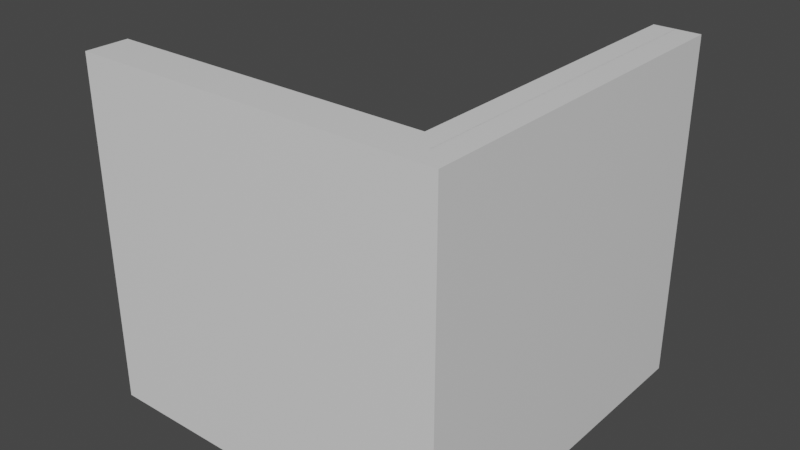 # Source: church_SM_wall_corner_2.25x2.25x4.blend  (saved by Blender 2.81.16; exported with 4.5.12 LTS)
import bpy
from mathutils import Matrix  # noqa: F401  (used for matrix-valued properties, if any)

bpy.ops.wm.read_factory_settings(use_empty=True)
scene = bpy.context.scene
scene.name = 'Scene'

# ---- collections
col_collection = bpy.data.collections.new('Collection'); scene.collection.children.link(col_collection)

# ---- materials (node trees are filled in below, after node groups)
mat_material = bpy.data.materials.new('Material')
mat_material.alpha_threshold = 0.0
mat_material.use_transparent_shadow = False
mat_material.line_color = (0.0, 0.0, 0.0, 1.0)

# ---- material node trees
mat_material.use_nodes = True; mat_material.node_tree.nodes.clear()
_N = mat_material.node_tree.nodes; _L = mat_material.node_tree.links
n0 = _N.new('ShaderNodeOutputMaterial'); n0.name = 'Material Output'; n0.location = (300, 300)
n1 = _N.new('ShaderNodeBsdfPrincipled'); n1.name = 'Principled BSDF'; n1.location = (10, 300)
n1.distribution = 'GGX'
n1.subsurface_method = 'BURLEY'
n1.inputs[2].default_value = 0.4
n1.inputs[3].default_value = 1.45
n1.inputs[27].default_value = (0.0, 0.0, 0.0, 1.0)
n1.inputs[28].default_value = 1.0
_L.new(n1.outputs[0], n0.inputs[0])
n0.is_active_output = True

# ---- world
world_world = bpy.data.worlds.new('World'); scene.world = world_world
world_world.use_nodes = True; world_world.node_tree.nodes.clear()
_N = world_world.node_tree.nodes; _L = world_world.node_tree.links
n0 = _N.new('ShaderNodeOutputWorld'); n0.name = 'World Output'; n0.location = (300, 300)
n1 = _N.new('ShaderNodeBackground'); n1.name = 'Background'; n1.location = (10, 300)
n1.inputs[0].default_value = (0.05088, 0.05088, 0.05088, 1.0)
_L.new(n1.outputs[0], n0.inputs[0])
n0.is_active_output = True
world_world.color = (0.05088, 0.05088, 0.05088)
world_world.use_sun_shadow = False
world_world.sun_shadow_jitter_overblur = 0.0

# ---- meshes
me_church_sm_wall_corner_2_25x2_25x4 = bpy.data.meshes.new('church_SM_wall_corner 2.25x2.25x4')
me_church_sm_wall_corner_2_25x2_25x4.from_pydata([(0.0, 0.25, 4.0), (0.0, 0.25, 0.0), (0.0, 0.0, 4.0), (0.0, 0.0, 0.0), (-4.0, 0.25, 4.0), (-4.0, 0.25, 0.0), (-4.0, 0.0, 4.0), (-4.0, 0.0, 0.0), (-0.25, 0.25, 0.0), (-0.25, 0.0, 4.0), (-0.25, 0.0, 0.0), (-0.25, 0.25, 4.0), (0.0, 4.0, 4.0), (0.0, 4.0, 0.0), (-0.25, 4.0, 4.0), (-0.25, 4.0, 0.0)], [], [(11, 4, 6, 9), (10, 9, 6, 7), (7, 6, 4, 5), (8, 1, 3, 10), (1, 0, 2, 3), (1, 8, 15, 13), (5, 4, 11, 8), (5, 8, 10, 7), (3, 2, 9, 10), (0, 11, 9, 2), (15, 14, 12, 13), (11, 0, 12, 14), (0, 1, 13, 12), (8, 11, 14, 15)])
_uv = me_church_sm_wall_corner_2_25x2_25x4.uv_layers.new(name='UVMap')
_uv.uv.foreach_set('vector', [0.75, 0.5, 0.875, 0.5, 0.875, 0.75, 0.75, 0.75, 0.375, 0.875, 0.625, 0.875, 0.625, 1.0, 0.375, 1.0, 0.375, 0.0, 0.625, 0.0, 0.625, 0.25, 0.375, 0.25, 0.25, 0.5, 0.375, 0.5, 0.375, 0.75, 0.25, 0.75, 0.375, 0.5, 0.625, 0.5, 0.625, 0.75, 0.375, 0.75, 0.375, 0.5, 0.25, 0.5, 0.25, 0.5, 0.375, 0.5, 0.375, 0.25, 0.625, 0.25, 0.625, 0.375, 0.375, 0.375, 0.125, 0.5, 0.25, 0.5, 0.25, 0.75, 0.125, 0.75, 0.375, 0.75, 0.625, 0.75, 0.625, 0.875, 0.375, 0.875, 0.625, 0.5, 0.75, 0.5, 0.75, 0.75, 0.625, 0.75, 0.375, 0.375, 0.625, 0.375, 0.625, 0.5, 0.375, 0.5, 0.75, 0.5, 0.625, 0.5, 0.625, 0.5, 0.75, 0.5, 0.625, 0.5, 0.375, 0.5, 0.375, 0.5, 0.625, 0.5, 0.375, 0.375, 0.625, 0.375, 0.625, 0.375, 0.375, 0.375])
me_church_sm_wall_corner_2_25x2_25x4.materials.append(mat_material)
me_church_sm_wall_corner_2_25x2_25x4.use_remesh_preserve_volume = False
me_church_sm_wall_corner_2_25x2_25x4.use_remesh_preserve_attributes = False
me_church_sm_wall_corner_2_25x2_25x4.use_mirror_vertex_groups = False
me_church_sm_wall_corner_2_25x2_25x4.update()
me_church_sm_wall_corner_2_25x2_25x4_001 = bpy.data.meshes.new('church_SM_wall_corner 2.25x2.25x4.001')
me_church_sm_wall_corner_2_25x2_25x4_001.from_pydata([(0.28, -1.956e-08, 4.0), (0.28, -1.956e-08, 0.0), (0.28, -0.25, 4.0), (0.28, -0.25, 0.0), (-4.0, -1.956e-08, 4.0), (-4.0, -1.956e-08, 0.0), (-4.0, -0.25, 4.0), (-4.0, -0.25, 0.0), (-0.00125, -1.956e-08, 0.0), (-0.00125, -0.25, 4.0), (-0.00125, -0.25, 0.0), (-0.00125, -1.956e-08, 4.0), (0.28, 4.0, 4.0), (0.28, 4.0, 0.0), (-0.00125, 4.0, 4.0), (-0.00125, 4.0, 0.0)], [], [(11, 4, 6, 9), (10, 9, 6, 7), (7, 6, 4, 5), (8, 1, 3, 10), (1, 0, 2, 3), (1, 8, 15, 13), (5, 4, 11, 8), (5, 8, 10, 7), (3, 2, 9, 10), (0, 11, 9, 2), (15, 14, 12, 13), (11, 0, 12, 14), (0, 1, 13, 12), (8, 11, 14, 15)])
_uv = me_church_sm_wall_corner_2_25x2_25x4_001.uv_layers.new(name='UVMap')
_uv.uv.foreach_set('vector', [0.75, 0.5, 0.875, 0.5, 0.875, 0.75, 0.75, 0.75, 0.375, 0.875, 0.625, 0.875, 0.625, 1.0, 0.375, 1.0, 0.375, 0.0, 0.625, 0.0, 0.625, 0.25, 0.375, 0.25, 0.25, 0.5, 0.375, 0.5, 0.375, 0.75, 0.25, 0.75, 0.375, 0.5, 0.625, 0.5, 0.625, 0.75, 0.375, 0.75, 0.375, 0.5, 0.25, 0.5, 0.25, 0.5, 0.375, 0.5, 0.375, 0.25, 0.625, 0.25, 0.625, 0.375, 0.375, 0.375, 0.125, 0.5, 0.25, 0.5, 0.25, 0.75, 0.125, 0.75, 0.375, 0.75, 0.625, 0.75, 0.625, 0.875, 0.375, 0.875, 0.625, 0.5, 0.75, 0.5, 0.75, 0.75, 0.625, 0.75, 0.375, 0.375, 0.625, 0.375, 0.625, 0.5, 0.375, 0.5, 0.75, 0.5, 0.625, 0.5, 0.625, 0.5, 0.75, 0.5, 0.625, 0.5, 0.375, 0.5, 0.375, 0.5, 0.625, 0.5, 0.375, 0.375, 0.625, 0.375, 0.625, 0.375, 0.375, 0.375])
me_church_sm_wall_corner_2_25x2_25x4_001.materials.append(mat_material)
me_church_sm_wall_corner_2_25x2_25x4_001.use_remesh_preserve_volume = False
me_church_sm_wall_corner_2_25x2_25x4_001.use_remesh_preserve_attributes = False
me_church_sm_wall_corner_2_25x2_25x4_001.use_mirror_vertex_groups = False
me_church_sm_wall_corner_2_25x2_25x4_001.update()

# ---- objects
ob_church_sm_wall_corner_2_25x2_25x4_in = bpy.data.objects.new('church_SM_wall_corner 2.25x2.25x4 in', me_church_sm_wall_corner_2_25x2_25x4)
ob_church_sm_wall_corner_2_25x2_25x4_on = bpy.data.objects.new('church_SM_wall_corner 2.25x2.25x4 on', me_church_sm_wall_corner_2_25x2_25x4_001)

# ---- transforms, parenting, visibility, modifiers, constraints
ob_church_sm_wall_corner_2_25x2_25x4_in.location = (0.0, 0.0, 0.0)
ob_church_sm_wall_corner_2_25x2_25x4_in.lock_rotations_4d = False
ob_church_sm_wall_corner_2_25x2_25x4_in.empty_display_type = 'ARROWS'
ob_church_sm_wall_corner_2_25x2_25x4_in.lineart.crease_threshold = 0.0
ob_church_sm_wall_corner_2_25x2_25x4_on.location = (0.0, 0.0, 0.0)
ob_church_sm_wall_corner_2_25x2_25x4_on.lock_rotations_4d = False
ob_church_sm_wall_corner_2_25x2_25x4_on.empty_display_type = 'ARROWS'
ob_church_sm_wall_corner_2_25x2_25x4_on.lineart.crease_threshold = 0.0

# ---- collection membership
col_collection.objects.link(ob_church_sm_wall_corner_2_25x2_25x4_in)
col_collection.objects.link(ob_church_sm_wall_corner_2_25x2_25x4_on)

# ---- scene / render settings (as saved in the file)
scene.frame_start = 1; scene.frame_end = 250; scene.frame_set(1)
scene.render.engine = 'BLENDER_EEVEE_NEXT'
scene.cycles.use_denoising = False
scene.cycles.samples = 128
scene.cycles.sampling_pattern = 'TABULATED_SOBOL'
scene.cycles.use_adaptive_sampling = False
scene.cycles.use_light_tree = False
scene.view_settings.view_transform = 'Filmic'
bpy.context.view_layer.update()

# ---- added for rendering (the .blend has no active camera and no usable light): camera, sun
cam_auto = bpy.data.cameras.new('AutoCamera')
cam_auto.lens = 50.0
cam_auto.sensor_width = 36.0
cam_auto.clip_end = 1000.0
ob_auto_camera = bpy.data.objects.new('AutoCamera', cam_auto)
scene.collection.objects.link(ob_auto_camera)
ob_auto_camera.location = (4.83628, -6.16054, 7.35703)
ob_auto_camera.rotation_euler = (1.09748, -7.21219e-08, 0.694738)
scene.camera = ob_auto_camera
light_auto_sun = bpy.data.lights.new('AutoSun', 'SUN')
light_auto_sun.energy = 3.0
light_auto_sun.angle = 0.0523599
ob_auto_sun = bpy.data.objects.new('AutoSun', light_auto_sun)
scene.collection.objects.link(ob_auto_sun)
ob_auto_sun.rotation_euler = (0.872665, 0.174533, 0.523599)
bpy.context.view_layer.update()
